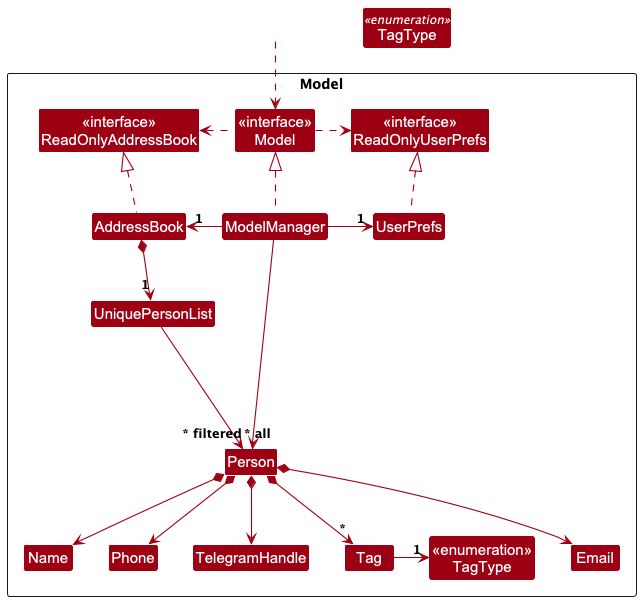

The diagram above was rendered by PlantUML. Its source (embedded in the PNG):
@startuml
!include style.puml
skinparam arrowThickness 1.1
skinparam arrowColor MODEL_COLOR
skinparam classBackgroundColor MODEL_COLOR

Package Model as ModelPackage <<Rectangle>>{
Class "<<interface>>\nReadOnlyAddressBook" as ReadOnlyAddressBook
Class "<<interface>>\nReadOnlyUserPrefs" as ReadOnlyUserPrefs
Class "<<interface>>\nModel" as Model
Class AddressBook
Class ModelManager
Class UserPrefs

Class UniquePersonList
Class Person
Class TelegramHandle
Class Email
Class Name
Class Phone
Class Tag

Class "<<enumeration>>\nTagType" as TagType


Class I #FFFFFF
}

Class HiddenOutside #FFFFFF
HiddenOutside ..> Model

AddressBook .up.|> ReadOnlyAddressBook

ModelManager .up.|> Model
Model .right.> ReadOnlyUserPrefs
Model .left.> ReadOnlyAddressBook
ModelManager -left-> "1" AddressBook
ModelManager -right-> "1" UserPrefs
UserPrefs .up.|> ReadOnlyUserPrefs

AddressBook *--> "1" UniquePersonList
UniquePersonList --> "~* all" Person
Person *--> Name
Person *--> Phone
Person *--> Email
Person *--> TelegramHandle
Person *--> "*" Tag
Tag -left-> "1" TagType
enum TagType <<enumeration>> {
}

Person -[hidden]up--> I
UniquePersonList -[hidden]right-> I

Name -[hidden]right-> Phone
Phone -[hidden]right-> TelegramHandle
TelegramHandle -[hidden]right-> Email

ModelManager --> "~* filtered" Person
@enduml